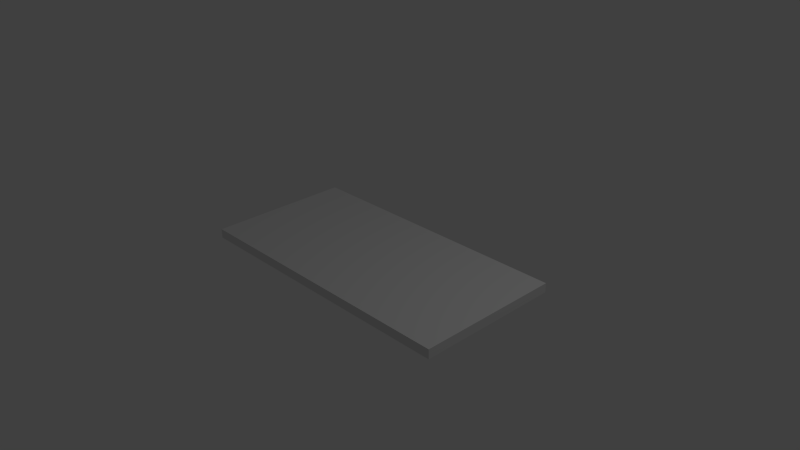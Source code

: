 # Source: Intersection.blend  (saved by Blender 2.71.0; exported with 4.5.12 LTS)
import bpy
from mathutils import Matrix  # noqa: F401  (used for matrix-valued properties, if any)

bpy.ops.wm.read_factory_settings(use_empty=True)
scene = bpy.context.scene
scene.name = 'Scene'

# ---- collections
col_collection_1 = bpy.data.collections.new('Collection 1'); scene.collection.children.link(col_collection_1)

# ---- materials (node trees are filled in below, after node groups)
mat_road_texture = bpy.data.materials.new('Road Texture')
mat_road_texture.alpha_threshold = 0.0
mat_road_texture.use_transparent_shadow = False
mat_road_texture.roughness = 0.5
mat_road_texture.line_color = (0.0, 0.0, 0.0, 1.0)

# ---- material node trees

# ---- world
world_world = bpy.data.worlds.new('World'); scene.world = world_world
world_world.color = (0.05088, 0.05088, 0.05088)
world_world.use_sun_shadow = False
world_world.sun_shadow_jitter_overblur = 0.0
world_world.cycles.sampling_method = 'MANUAL'
world_world.cycles.sample_map_resolution = 256

# ---- cameras
cam_camera = bpy.data.cameras.new('Camera')
cam_camera.clip_end = 100.0
cam_camera.lens = 35.0
cam_camera.sensor_width = 32.0
cam_camera.sensor_height = 18.0
cam_camera.ortho_scale = 7.314
cam_camera.dof.focus_distance = 0.0
cam_camera.dof.aperture_fstop = 128.0

# ---- lights
light_lamp = bpy.data.lights.new('Lamp', 'POINT')
light_lamp.transmission_factor = 0.0
light_lamp.cutoff_distance = 30.0
light_lamp.energy = 100.0
light_lamp.shadow_buffer_clip_start = 1.001
light_lamp.shadow_soft_size = 0.1
light_lamp.shadow_maximum_resolution = 0.006
light_lamp.use_absolute_resolution = True
light_lamp.cycles.use_multiple_importance_sampling = False

# ---- meshes
me_cube = bpy.data.meshes.new('Cube')
me_cube.from_pydata([(2.0, 1.0, -0.1353), (2.0, -1.0, -0.1353), (-2.0, -1.0, -0.1353), (-2.0, 1.0, -0.1353), (2.0, 1.0, -0.006762), (2.0, -1.0, -0.006762), (-2.0, -1.0, -0.006762), (-2.0, 1.0, -0.006762)], [], [(0, 1, 2, 3), (4, 7, 6, 5), (0, 4, 5, 1), (1, 5, 6, 2), (2, 6, 7, 3), (4, 0, 3, 7)])
_uv = me_cube.uv_layers.new(name='UVMap')
_uv.uv.foreach_set('vector', [0.0, 0.0, 0.0, 0.0, 0.0, 0.0, 0.0, 0.0, 0.9761, -0.4722, 0.9761, 1.452, 0.0139, 1.452, 0.0139, -0.4722, 0.0, 0.0, 0.0, 0.0, 0.0, 0.0, 0.0, 0.0, 0.0, 0.0, 0.0, 0.0, 0.0, 0.0, 0.0, 0.0, 0.0, 0.0, 0.0, 0.0, 0.0, 0.0, 0.0, 0.0, 0.0, 0.0, 0.0, 0.0, 0.0, 0.0, 0.0, 0.0])
me_cube.materials.append(mat_road_texture)
me_cube.use_remesh_preserve_volume = False
me_cube.use_remesh_preserve_attributes = False
me_cube.use_mirror_vertex_groups = False
me_cube.update()

# ---- objects
ob_cube = bpy.data.objects.new('Cube', me_cube)
ob_lamp = bpy.data.objects.new('Lamp', light_lamp)
ob_camera = bpy.data.objects.new('Camera', cam_camera)

# ---- transforms, parenting, visibility, modifiers, constraints
ob_cube.location = (0.0, 0.0, 0.0)
ob_cube.lock_rotations_4d = False
ob_cube.empty_display_type = 'ARROWS'
ob_cube.lineart.crease_threshold = 0.0
ob_lamp.location = (4.076, 1.005, 5.904)
ob_lamp.rotation_euler = (0.6503, 0.05522, 1.866)
ob_lamp.lock_rotations_4d = False
ob_lamp.empty_display_type = 'ARROWS'
ob_lamp.color = (0.0, 0.0, 0.0, 0.0)
ob_lamp.lineart.crease_threshold = 0.0
ob_camera.location = (7.481, -6.508, 5.344)
ob_camera.rotation_euler = (1.109, 0.01082, 0.8149)
ob_camera.lock_rotations_4d = False
ob_camera.empty_display_type = 'ARROWS'
ob_camera.color = (0.0, 0.0, 0.0, 0.0)
ob_camera.display_type = 'WIRE'
ob_camera.lineart.crease_threshold = 0.0

# ---- collection membership
col_collection_1.objects.link(ob_cube)
col_collection_1.objects.link(ob_lamp)
col_collection_1.objects.link(ob_camera)

# ---- scene / render settings (as saved in the file)
scene.camera = ob_camera
scene.frame_start = 1; scene.frame_end = 250; scene.frame_set(1)
scene.render.engine = 'BLENDER_EEVEE_NEXT'
scene.render.resolution_percentage = 50
scene.render.dither_intensity = 0.0
scene.cycles.use_denoising = False
scene.cycles.samples = 10
scene.cycles.sampling_pattern = 'TABULATED_SOBOL'
scene.cycles.light_sampling_threshold = 0.0
scene.cycles.use_adaptive_sampling = False
scene.cycles.use_light_tree = False
scene.cycles.blur_glossy = 0.0
scene.cycles.volume_bounces = 1
scene.cycles.pixel_filter_type = 'GAUSSIAN'
scene.cycles.sample_clamp_indirect = 0.0
scene.view_settings.view_transform = 'Standard'
bpy.context.view_layer.update()
